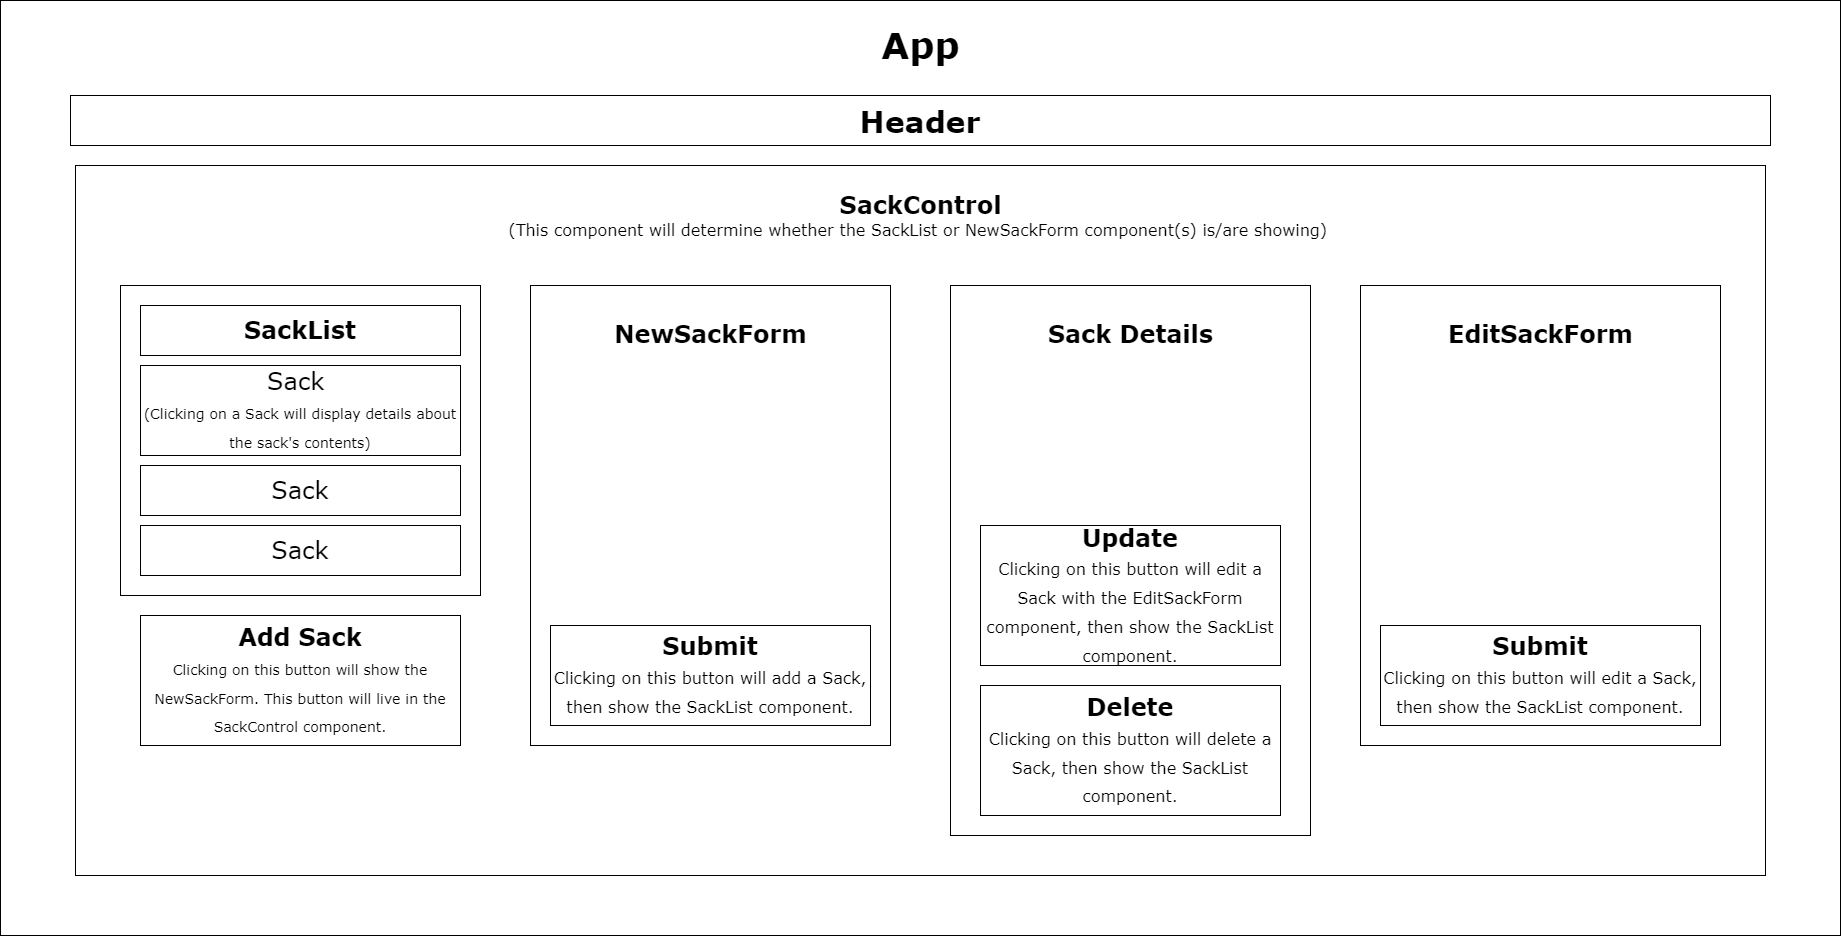

The diagram above was exported from draw.io. Its source (the exported page's mxGraphModel, read from the mxfile embedded in the PNG):
<mxGraphModel dx="3424" dy="1845" grid="1" gridSize="10" guides="1" tooltips="1" connect="1" arrows="1" fold="1" page="1" pageScale="1" pageWidth="1100" pageHeight="850" math="0" shadow="0">
  <root>
    <mxCell id="0" />
    <mxCell id="1" parent="0" />
    <mxCell id="QjV4GrDjZ4VTDssGwxFL-7" value="" style="whiteSpace=wrap;html=1;fontFamily=Verdana;fontSize=14;" vertex="1" parent="1">
      <mxGeometry x="-80" y="-335" width="1840" height="935" as="geometry" />
    </mxCell>
    <mxCell id="QjV4GrDjZ4VTDssGwxFL-4" value="" style="whiteSpace=wrap;html=1;fontSize=14;" vertex="1" parent="1">
      <mxGeometry x="-5" y="-170" width="1690" height="710" as="geometry" />
    </mxCell>
    <mxCell id="zE3xUWL4uvQLVSaFYKzG-3" value="" style="whiteSpace=wrap;html=1;fontFamily=Verdana;fontSize=24;" parent="1" vertex="1">
      <mxGeometry x="40" y="-50" width="360" height="310" as="geometry" />
    </mxCell>
    <mxCell id="zE3xUWL4uvQLVSaFYKzG-2" value="&lt;b&gt;SackList&lt;/b&gt;" style="whiteSpace=wrap;html=1;fontFamily=Verdana;fontSize=24;" parent="1" vertex="1">
      <mxGeometry x="60" y="-30" width="320" height="50" as="geometry" />
    </mxCell>
    <mxCell id="zE3xUWL4uvQLVSaFYKzG-4" value="Sack&amp;nbsp;&lt;br style=&quot;font-size: 12px;&quot;&gt;&lt;font style=&quot;font-size: 14px;&quot;&gt;(Clicking on a Sack will display details about the sack's contents)&lt;/font&gt;" style="whiteSpace=wrap;html=1;fontFamily=Verdana;fontSize=24;" parent="1" vertex="1">
      <mxGeometry x="60" y="30" width="320" height="90" as="geometry" />
    </mxCell>
    <mxCell id="QjV4GrDjZ4VTDssGwxFL-2" value="Sack" style="whiteSpace=wrap;html=1;fontFamily=Verdana;fontSize=24;" vertex="1" parent="1">
      <mxGeometry x="60" y="130" width="320" height="50" as="geometry" />
    </mxCell>
    <mxCell id="QjV4GrDjZ4VTDssGwxFL-3" value="Sack" style="whiteSpace=wrap;html=1;fontFamily=Verdana;fontSize=24;" vertex="1" parent="1">
      <mxGeometry x="60" y="190" width="320" height="50" as="geometry" />
    </mxCell>
    <mxCell id="QjV4GrDjZ4VTDssGwxFL-5" value="&lt;font face=&quot;Verdana&quot;&gt;&lt;span style=&quot;font-weight: bold; font-size: 24px;&quot;&gt;SackControl&lt;/span&gt;&lt;br&gt;&lt;font size=&quot;3&quot;&gt;(This component will determine whether the SackList or NewSackForm component(s) is/are showing)&amp;nbsp;&lt;/font&gt;&lt;br&gt;&lt;/font&gt;" style="text;html=1;resizable=0;autosize=1;align=center;verticalAlign=middle;points=[];fillColor=none;strokeColor=none;rounded=0;fontSize=14;" vertex="1" parent="1">
      <mxGeometry x="415" y="-150" width="850" height="60" as="geometry" />
    </mxCell>
    <mxCell id="QjV4GrDjZ4VTDssGwxFL-6" value="&lt;b&gt;Add Sack&lt;/b&gt;&lt;br&gt;&lt;font style=&quot;font-size: 14px;&quot;&gt;Clicking on this button will show the NewSackForm. This button will live in the SackControl component.&lt;/font&gt;" style="whiteSpace=wrap;html=1;fontFamily=Verdana;fontSize=24;" vertex="1" parent="1">
      <mxGeometry x="60" y="280" width="320" height="130" as="geometry" />
    </mxCell>
    <mxCell id="QjV4GrDjZ4VTDssGwxFL-8" value="&lt;font style=&quot;font-size: 36px;&quot;&gt;&lt;b&gt;App&lt;/b&gt;&lt;/font&gt;" style="text;html=1;resizable=0;autosize=1;align=center;verticalAlign=middle;points=[];fillColor=none;strokeColor=none;rounded=0;fontFamily=Verdana;fontSize=14;" vertex="1" parent="1">
      <mxGeometry x="790" y="-320" width="100" height="60" as="geometry" />
    </mxCell>
    <mxCell id="zE3xUWL4uvQLVSaFYKzG-1" value="&lt;font style=&quot;font-size: 30px;&quot; face=&quot;Verdana&quot;&gt;&lt;b style=&quot;&quot;&gt;Header&lt;/b&gt;&lt;/font&gt;" style="whiteSpace=wrap;html=1;" parent="1" vertex="1">
      <mxGeometry x="-10" y="-240" width="1700" height="50" as="geometry" />
    </mxCell>
    <mxCell id="QjV4GrDjZ4VTDssGwxFL-10" value="" style="whiteSpace=wrap;html=1;fontFamily=Verdana;fontSize=24;" vertex="1" parent="1">
      <mxGeometry x="450" y="-50" width="360" height="460" as="geometry" />
    </mxCell>
    <mxCell id="QjV4GrDjZ4VTDssGwxFL-11" value="&lt;font style=&quot;font-size: 24px;&quot;&gt;&lt;b&gt;NewSackForm&lt;br&gt;&lt;/b&gt;&lt;/font&gt;" style="text;html=1;resizable=0;autosize=1;align=center;verticalAlign=middle;points=[];fillColor=none;strokeColor=none;rounded=0;fontFamily=Verdana;fontSize=30;" vertex="1" parent="1">
      <mxGeometry x="520" y="-30" width="220" height="50" as="geometry" />
    </mxCell>
    <mxCell id="QjV4GrDjZ4VTDssGwxFL-13" value="&lt;b&gt;Submit&lt;/b&gt;&lt;br&gt;&lt;font style=&quot;font-size: 16px;&quot;&gt;Clicking on this button will add a Sack, then show the SackList component.&lt;/font&gt;" style="whiteSpace=wrap;html=1;fontFamily=Verdana;fontSize=24;" vertex="1" parent="1">
      <mxGeometry x="470" y="290" width="320" height="100" as="geometry" />
    </mxCell>
    <mxCell id="QjV4GrDjZ4VTDssGwxFL-15" value="" style="whiteSpace=wrap;html=1;fontFamily=Verdana;fontSize=24;" vertex="1" parent="1">
      <mxGeometry x="870" y="-50" width="360" height="550" as="geometry" />
    </mxCell>
    <mxCell id="QjV4GrDjZ4VTDssGwxFL-14" value="&lt;font style=&quot;font-size: 24px;&quot;&gt;&lt;b&gt;Sack Details&lt;br&gt;&lt;/b&gt;&lt;/font&gt;" style="text;html=1;resizable=0;autosize=1;align=center;verticalAlign=middle;points=[];fillColor=none;strokeColor=none;rounded=0;fontFamily=Verdana;fontSize=30;" vertex="1" parent="1">
      <mxGeometry x="955" y="-30" width="190" height="50" as="geometry" />
    </mxCell>
    <mxCell id="QjV4GrDjZ4VTDssGwxFL-16" value="&lt;b&gt;Update&lt;/b&gt;&lt;br&gt;&lt;font style=&quot;font-size: 16px;&quot;&gt;Clicking on this button will edit a Sack with the EditSackForm component, then show the SackList component.&lt;/font&gt;" style="whiteSpace=wrap;html=1;fontFamily=Verdana;fontSize=24;" vertex="1" parent="1">
      <mxGeometry x="900" y="190" width="300" height="140" as="geometry" />
    </mxCell>
    <mxCell id="QjV4GrDjZ4VTDssGwxFL-17" value="&lt;b&gt;Delete&lt;/b&gt;&lt;br&gt;&lt;font style=&quot;font-size: 16px;&quot;&gt;Clicking on this button will delete a Sack, then show the SackList component.&lt;/font&gt;" style="whiteSpace=wrap;html=1;fontFamily=Verdana;fontSize=24;" vertex="1" parent="1">
      <mxGeometry x="900" y="350" width="300" height="130" as="geometry" />
    </mxCell>
    <mxCell id="QjV4GrDjZ4VTDssGwxFL-18" value="" style="whiteSpace=wrap;html=1;fontFamily=Verdana;fontSize=24;" vertex="1" parent="1">
      <mxGeometry x="1280" y="-50" width="360" height="460" as="geometry" />
    </mxCell>
    <mxCell id="QjV4GrDjZ4VTDssGwxFL-19" value="&lt;font style=&quot;font-size: 24px;&quot;&gt;&lt;b&gt;EditSackForm&lt;br&gt;&lt;/b&gt;&lt;/font&gt;" style="text;html=1;resizable=0;autosize=1;align=center;verticalAlign=middle;points=[];fillColor=none;strokeColor=none;rounded=0;fontFamily=Verdana;fontSize=30;" vertex="1" parent="1">
      <mxGeometry x="1355" y="-30" width="210" height="50" as="geometry" />
    </mxCell>
    <mxCell id="QjV4GrDjZ4VTDssGwxFL-20" value="&lt;b&gt;Submit&lt;/b&gt;&lt;br&gt;&lt;font style=&quot;font-size: 16px;&quot;&gt;Clicking on this button will edit a Sack, then show the SackList component.&lt;/font&gt;" style="whiteSpace=wrap;html=1;fontFamily=Verdana;fontSize=24;" vertex="1" parent="1">
      <mxGeometry x="1300" y="290" width="320" height="100" as="geometry" />
    </mxCell>
  </root>
</mxGraphModel>